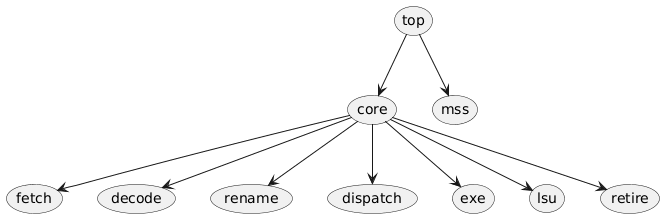

The diagram above was rendered by PlantUML. Its source (embedded in the PNG):
@startuml
(top) --> (core)
(top) --> (mss)
(core) --> (fetch)
(core) --> (decode)
(core) --> (rename)
(core) --> (dispatch)
(core) --> (exe)
(core) --> (lsu)
(core) --> (retire)
@enduml